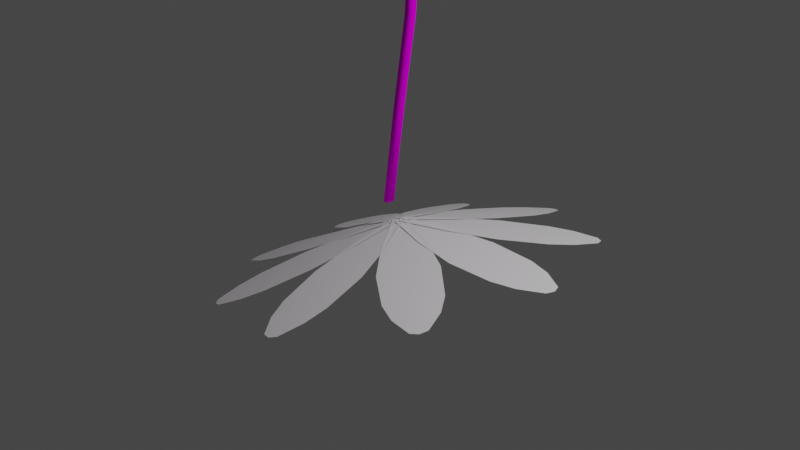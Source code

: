 # Source: flower.blend  (saved by Blender 2.91.10; exported with 4.5.12 LTS)
import bpy
from mathutils import Matrix  # noqa: F401  (used for matrix-valued properties, if any)

bpy.ops.wm.read_factory_settings(use_empty=True)
scene = bpy.context.scene
scene.name = 'Scene'

# ---- collections
col_collection = bpy.data.collections.new('Collection'); scene.collection.children.link(col_collection)

# ---- images (referenced by path relative to the original .blend; pixels are not part of the script)
import os
ASSET_DIR = os.environ.get("B2B_ASSET_DIR", "")  # directory of the original .blend (textures are referenced by path, not embedded)
HERE = os.path.dirname(os.path.abspath(__file__))  # packed textures are extracted next to this script under _unpacked/

def load_image(name, relpath, width, height, colorspace="sRGB"):
    """Load a texture the original file referenced (path relative to the .blend, or extracted next to this script)."""
    p = next((c for c in (os.path.join(HERE, relpath), os.path.join(ASSET_DIR, relpath)) if relpath and os.path.exists(c)), "")
    if p:
        img = bpy.data.images.load(p, check_existing=True)
        img.name = name
    else:  # same state as the original file: an image datablock whose file is absent (Cycles renders it pink)
        img = bpy.data.images.new(name, width, height)
        img.source = "FILE"
        img.filepath = "//" + (relpath or name)
    img.colorspace_settings.name = colorspace
    return img
img_flower_png = load_image('flower.png', 'flower.png', 1024, 1024, 'sRGB')

# ---- materials (node trees are filled in below, after node groups)
mat_material_004 = bpy.data.materials.new('Material.004')
mat_material_004.use_transparent_shadow = False
mat_material_003 = bpy.data.materials.new('Material.003')
mat_material_003.use_transparent_shadow = False

# ---- material node trees
mat_material_004.use_nodes = True; mat_material_004.node_tree.nodes.clear()
_N = mat_material_004.node_tree.nodes; _L = mat_material_004.node_tree.links
n0 = _N.new('ShaderNodeBsdfPrincipled'); n0.name = 'Principled BSDF'; n0.location = (10, 300)
n0.distribution = 'GGX'
n0.subsurface_method = 'BURLEY'
n0.inputs[2].default_value = 1.0
n0.inputs[3].default_value = 1.45
n0.inputs[13].default_value = 0.0
n0.inputs[27].default_value = (0.0, 0.0, 0.0, 1.0)
n0.inputs[28].default_value = 1.0
n1 = _N.new('ShaderNodeOutputMaterial'); n1.name = 'Material Output'; n1.location = (300, 300)
n2 = _N.new('ShaderNodeTexImage'); n2.name = 'Image Texture'; n2.location = (-280, 275)
n2.image = img_flower_png
_L.new(n0.outputs[0], n1.inputs[0])
_L.new(n2.outputs[0], n0.inputs[0])
n1.is_active_output = True
mat_material_003.use_nodes = True; mat_material_003.node_tree.nodes.clear()
_N = mat_material_003.node_tree.nodes; _L = mat_material_003.node_tree.links
n0 = _N.new('ShaderNodeBsdfPrincipled'); n0.name = 'Principled BSDF'; n0.location = (10, 300)
n0.distribution = 'GGX'
n0.subsurface_method = 'BURLEY'
n0.inputs[3].default_value = 1.45
n0.inputs[27].default_value = (0.0, 0.0, 0.0, 1.0)
n0.inputs[28].default_value = 1.0
n1 = _N.new('ShaderNodeOutputMaterial'); n1.name = 'Material Output'; n1.location = (300, 300)
_L.new(n0.outputs[0], n1.inputs[0])
n1.is_active_output = True

# ---- world
world_world = bpy.data.worlds.new('World'); scene.world = world_world
world_world.use_nodes = True; world_world.node_tree.nodes.clear()
_N = world_world.node_tree.nodes; _L = world_world.node_tree.links
n0 = _N.new('ShaderNodeOutputWorld'); n0.name = 'World Output'; n0.location = (300, 300)
n1 = _N.new('ShaderNodeBackground'); n1.name = 'Background'; n1.location = (10, 300)
n1.inputs[0].default_value = (0.05088, 0.05088, 0.05088, 1.0)
_L.new(n1.outputs[0], n0.inputs[0])
n0.is_active_output = True
world_world.color = (0.05088, 0.05088, 0.05088)
world_world.use_sun_shadow = False
world_world.sun_shadow_jitter_overblur = 0.0

# ---- cameras
cam_camera = bpy.data.cameras.new('Camera')
cam_camera.clip_end = 100.0
cam_camera.ortho_scale = 7.314

# ---- lights
light_light = bpy.data.lights.new('Light', 'POINT')
light_light.transmission_factor = 0.0
light_light.energy = 1000.0
light_light.shadow_soft_size = 0.1
light_light.shadow_maximum_resolution = 0.006
light_light.use_absolute_resolution = True

# ---- meshes
me_plane = bpy.data.meshes.new('Plane')
me_plane.from_pydata([(-0.475, -0.0609, 8.303), (-1.991, -1.305, 8.627), (-0.5638, 0.04676, 8.294), (-2.098, -1.175, 8.617), (-0.7625, -0.4877, 8.393), (-1.091, -0.8644, 8.479), (-1.488, -1.159, 8.559), (-1.853, -0.7159, 8.525), (-1.482, -0.3904, 8.443), (-1.044, -0.1467, 8.367), (-1.722, -1.262, 8.596), (-2.002, -0.9231, 8.57), (-0.5167, -0.02941, 8.259), (-2.066, -1.282, 8.587), (-0.9003, -0.3396, 8.34), (-1.284, -0.6497, 8.421), (-1.668, -0.9599, 8.503), (-1.859, -1.115, 8.543), (-0.522, -0.0699, 8.298), (-2.496, -0.07852, 8.573), (-0.522, 0.0699, 8.298), (-2.49, 0.0847, 8.576), (-1.017, -0.2214, 8.368), (-1.512, -0.3078, 8.438), (-2.007, -0.2879, 8.508), (-2.007, 0.2879, 8.508), (-1.512, 0.3078, 8.438), (-1.017, 0.2214, 8.368), (-2.255, -0.2201, 8.543), (-2.255, 0.2201, 8.543), (-0.5192, -0.02234, 8.259), (-2.537, -0.003222, 8.531), (-1.014, -0.02234, 8.328), (-1.509, -0.02234, 8.398), (-2.005, -0.02234, 8.468), (-2.252, -0.02234, 8.503), (-0.5638, -0.04676, 8.294), (-2.107, 1.181, 8.606), (-0.475, 0.0609, 8.303), (-1.993, 1.306, 8.619), (-1.044, 0.1469, 8.364), (-1.483, 0.3907, 8.439), (-1.854, 0.7163, 8.519), (-1.488, 1.16, 8.554), (-1.092, 0.8647, 8.476), (-0.7628, 0.4879, 8.391), (-2.003, 0.9237, 8.563), (-1.723, 1.263, 8.59), (-0.5167, -0.01527, 8.259), (-2.092, 1.255, 8.569), (-0.9006, 0.295, 8.338), (-1.284, 0.6054, 8.418), (-1.668, 0.9157, 8.497), (-1.86, 1.071, 8.537), (-0.5814, -0.00211, 8.292), (-0.9989, 1.907, 8.708), (-0.4446, 0.0239, 8.306), (-0.8332, 1.934, 8.725), (-0.8307, 0.4478, 8.384), (-1.016, 0.9098, 8.481), (-1.098, 1.392, 8.589), (-0.5351, 1.499, 8.644), (-0.4145, 1.024, 8.54), (-0.3977, 0.5302, 8.426), (-1.083, 1.643, 8.648), (-0.652, 1.725, 8.69), (-0.5102, -0.01145, 8.259), (-0.9231, 1.973, 8.67), (-0.6114, 0.4666, 8.365), (-0.7127, 0.9447, 8.471), (-0.8139, 1.423, 8.577), (-0.8645, 1.662, 8.629), (-0.5665, 0.04351, 8.294), (0.3085, 1.747, 8.835), (-0.4447, -0.02409, 8.306), (0.4585, 1.669, 8.849), (-0.4755, 0.5429, 8.417), (-0.3277, 1.011, 8.546), (-0.08741, 1.427, 8.685), (0.4141, 1.149, 8.735), (0.2084, 0.7132, 8.6), (-0.08979, 0.3288, 8.456), (0.08308, 1.608, 8.759), (0.4666, 1.395, 8.797), (-0.5028, -0.01263, 8.26), (0.4136, 1.731, 8.809), (-0.2799, 0.4135, 8.397), (-0.05688, 0.8397, 8.533), (0.1661, 1.266, 8.67), (0.2776, 1.479, 8.738), (-0.5261, 0.06913, 8.297), (1.216, 0.792, 8.924), (-0.4753, -0.061, 8.303), (1.277, 0.6346, 8.931), (-0.1415, 0.3886, 8.449), (0.2667, 0.6474, 8.604), (0.7135, 0.8073, 8.762), (0.9228, 0.2714, 8.785), (0.4904, 0.07446, 8.628), (0.01939, -0.02358, 8.467), (0.9579, 0.8335, 8.844), (1.118, 0.4237, 8.861), (-0.4979, -0.01828, 8.261), (1.277, 0.7022, 8.898), (-0.0583, 0.1601, 8.418), (0.3813, 0.3386, 8.576), (0.8209, 0.517, 8.734), (1.041, 0.6062, 8.813), (-0.4787, 0.06296, 8.302), (1.311, -0.5242, 8.937), (-0.5222, -0.06985, 8.299), (1.258, -0.6848, 8.933), (0.01753, 0.05566, 8.465), (0.4935, -0.01351, 8.627), (0.9363, -0.1836, 8.786), (0.757, -0.7306, 8.772), (0.3018, -0.5982, 8.612), (-0.1204, -0.365, 8.455), (1.14, -0.3236, 8.864), (1.003, -0.7418, 8.854), (-0.4977, -0.02579, 8.261), (1.316, -0.6364, 8.905), (-0.04866, -0.177, 8.42), (0.4004, -0.3282, 8.58), (0.8494, -0.4794, 8.74), (1.074, -0.555, 8.82), (-0.4461, 0.02784, 8.305), (0.5478, -1.599, 8.868), (-0.564, -0.04658, 8.295), (0.4052, -1.689, 8.855), (-0.07145, -0.3027, 8.458), (0.2483, -0.6679, 8.606), (0.4785, -1.09, 8.745), (-0.007001, -1.396, 8.702), (-0.2707, -0.9955, 8.559), (-0.4448, -0.5384, 8.424), (0.5448, -1.331, 8.811), (0.1736, -1.566, 8.778), (-0.5023, -0.03171, 8.26), (0.4948, -1.692, 8.831), (-0.2554, -0.4429, 8.402), (-0.008424, -0.854, 8.543), (0.2385, -1.265, 8.684), (0.362, -1.471, 8.755), (-0.4434, -0.02008, 8.306), (-0.7221, -1.937, 8.749), (-0.5814, -0.001884, 8.293), (-0.889, -1.915, 8.733), (-0.3675, -0.5217, 8.43), (-0.356, -1.015, 8.549), (-0.4494, -1.494, 8.659), (-1.018, -1.419, 8.606), (-0.9637, -0.9347, 8.493), (-0.8047, -0.464, 8.39), (-0.5532, -1.726, 8.708), (-0.9879, -1.669, 8.668), (-0.5096, -0.03332, 8.26), (-0.8074, -1.979, 8.708), (-0.5834, -0.5152, 8.371), (-0.6571, -0.9971, 8.482), (-0.7309, -1.479, 8.593), (-0.7677, -1.72, 8.649)], [], [(17, 11, 3, 13), (12, 2, 9, 14), (14, 9, 8, 15), (15, 8, 7, 16), (16, 7, 11, 17), (6, 16, 17, 10), (5, 15, 16, 6), (4, 14, 15, 5), (0, 12, 14, 4), (10, 17, 13, 1), (35, 29, 21, 31), (30, 20, 27, 32), (32, 27, 26, 33), (33, 26, 25, 34), (34, 25, 29, 35), (24, 34, 35, 28), (23, 33, 34, 24), (22, 32, 33, 23), (18, 30, 32, 22), (28, 35, 31, 19), (53, 47, 39, 49), (48, 38, 45, 50), (50, 45, 44, 51), (51, 44, 43, 52), (52, 43, 47, 53), (42, 52, 53, 46), (41, 51, 52, 42), (40, 50, 51, 41), (36, 48, 50, 40), (46, 53, 49, 37), (71, 65, 57, 67), (66, 56, 63, 68), (68, 63, 62, 69), (69, 62, 61, 70), (70, 61, 65, 71), (60, 70, 71, 64), (59, 69, 70, 60), (58, 68, 69, 59), (54, 66, 68, 58), (64, 71, 67, 55), (89, 83, 75, 85), (84, 74, 81, 86), (86, 81, 80, 87), (87, 80, 79, 88), (88, 79, 83, 89), (78, 88, 89, 82), (77, 87, 88, 78), (76, 86, 87, 77), (72, 84, 86, 76), (82, 89, 85, 73), (107, 101, 93, 103), (102, 92, 99, 104), (104, 99, 98, 105), (105, 98, 97, 106), (106, 97, 101, 107), (96, 106, 107, 100), (95, 105, 106, 96), (94, 104, 105, 95), (90, 102, 104, 94), (100, 107, 103, 91), (125, 119, 111, 121), (120, 110, 117, 122), (122, 117, 116, 123), (123, 116, 115, 124), (124, 115, 119, 125), (114, 124, 125, 118), (113, 123, 124, 114), (112, 122, 123, 113), (108, 120, 122, 112), (118, 125, 121, 109), (143, 137, 129, 139), (138, 128, 135, 140), (140, 135, 134, 141), (141, 134, 133, 142), (142, 133, 137, 143), (132, 142, 143, 136), (131, 141, 142, 132), (130, 140, 141, 131), (126, 138, 140, 130), (136, 143, 139, 127), (161, 155, 147, 157), (156, 146, 153, 158), (158, 153, 152, 159), (159, 152, 151, 160), (160, 151, 155, 161), (150, 160, 161, 154), (149, 159, 160, 150), (148, 158, 159, 149), (144, 156, 158, 148), (154, 161, 157, 145)])
me_plane.polygons.foreach_set('use_smooth', [True] * 90)
_uv = me_plane.uv_layers.new(name='UVMap')
_uv.uv.foreach_set('vector', [0.4842, 0.4516, 0.4555, 0.4513, 0.473, 0.4785, 0.4855, 0.4833, 0.4758, 0.2457, 0.4652, 0.2445, 0.4494, 0.3042, 0.4782, 0.3046, 0.4782, 0.3046, 0.4494, 0.3042, 0.4414, 0.3635, 0.4806, 0.3634, 0.4806, 0.3634, 0.4414, 0.3635, 0.4461, 0.4222, 0.483, 0.4222, 0.483, 0.4222, 0.4461, 0.4222, 0.4555, 0.4513, 0.4842, 0.4516, 0.5154, 0.419, 0.483, 0.4222, 0.4842, 0.4516, 0.5085, 0.4488, 0.5154, 0.3601, 0.4806, 0.3634, 0.483, 0.4222, 0.5154, 0.419, 0.5027, 0.3017, 0.4782, 0.3046, 0.4806, 0.3634, 0.5154, 0.3601, 0.482, 0.2437, 0.4758, 0.2457, 0.4782, 0.3046, 0.5027, 0.3017, 0.5085, 0.4488, 0.4842, 0.4516, 0.4855, 0.4833, 0.4933, 0.4775, 0.4847, 0.2067, 0.4555, 0.208, 0.4729, 0.2353, 0.4838, 0.2408, 0.4763, 0.000196, 0.4652, 0.0007025, 0.4493, 0.06046, 0.4787, 0.05919, 0.4787, 0.05919, 0.4493, 0.06046, 0.4413, 0.1199, 0.4811, 0.1182, 0.4811, 0.1182, 0.4413, 0.1199, 0.4461, 0.1788, 0.4835, 0.1772, 0.4835, 0.1772, 0.4461, 0.1788, 0.4555, 0.208, 0.4847, 0.2067, 0.5154, 0.1759, 0.4835, 0.1772, 0.4847, 0.2067, 0.5085, 0.2057, 0.5154, 0.1168, 0.4811, 0.1182, 0.4835, 0.1772, 0.5154, 0.1759, 0.5026, 0.05824, 0.4787, 0.05919, 0.4811, 0.1182, 0.5154, 0.1168, 0.482, 0.0, 0.4763, 0.000196, 0.4787, 0.05919, 0.5026, 0.05824, 0.5085, 0.2057, 0.4847, 0.2067, 0.4838, 0.2408, 0.4926, 0.2352, 0.4058, 0.2791, 0.4344, 0.2786, 0.4192, 0.2498, 0.4068, 0.2437, 0.3974, 0.4855, 0.4079, 0.4842, 0.4286, 0.4261, 0.3998, 0.4266, 0.3998, 0.4266, 0.4286, 0.4261, 0.4414, 0.3675, 0.4022, 0.3676, 0.4022, 0.3676, 0.4414, 0.3675, 0.4414, 0.3085, 0.4046, 0.3086, 0.4046, 0.3086, 0.4414, 0.3085, 0.4344, 0.2786, 0.4058, 0.2791, 0.372, 0.3054, 0.4046, 0.3086, 0.4058, 0.2791, 0.3814, 0.2763, 0.3673, 0.3643, 0.4022, 0.3676, 0.4046, 0.3086, 0.372, 0.3054, 0.3753, 0.4237, 0.3998, 0.4266, 0.4022, 0.3676, 0.3673, 0.3643, 0.3911, 0.4835, 0.3974, 0.4855, 0.3998, 0.4266, 0.3753, 0.4237, 0.3814, 0.2763, 0.4058, 0.2791, 0.4068, 0.2437, 0.3988, 0.2478, 0.4073, 0.03805, 0.4344, 0.03668, 0.4193, 0.007183, 0.4095, 0.0, 0.3989, 0.2437, 0.4079, 0.2415, 0.4285, 0.1836, 0.4013, 0.185, 0.4013, 0.185, 0.4285, 0.1836, 0.4413, 0.1253, 0.4037, 0.1262, 0.4037, 0.1262, 0.4413, 0.1253, 0.4413, 0.06646, 0.4061, 0.06744, 0.4061, 0.06744, 0.4413, 0.06646, 0.4344, 0.03668, 0.4073, 0.03805, 0.372, 0.06311, 0.4061, 0.06744, 0.4073, 0.03805, 0.3814, 0.03412, 0.3673, 0.1218, 0.4037, 0.1262, 0.4061, 0.06744, 0.372, 0.06311, 0.3753, 0.181, 0.4013, 0.185, 0.4037, 0.1262, 0.3673, 0.1218, 0.3911, 0.2407, 0.3989, 0.2437, 0.4013, 0.185, 0.3753, 0.181, 0.3814, 0.03412, 0.4073, 0.03805, 0.4095, 0.0, 0.399, 0.005616, 0.3316, 0.3736, 0.3568, 0.3725, 0.3418, 0.3431, 0.3334, 0.3389, 0.3232, 0.5781, 0.3304, 0.5761, 0.351, 0.5186, 0.3256, 0.5197, 0.3256, 0.5197, 0.351, 0.5186, 0.3638, 0.4607, 0.328, 0.4612, 0.328, 0.4612, 0.3638, 0.4607, 0.3638, 0.4021, 0.3304, 0.4028, 0.3304, 0.4028, 0.3638, 0.4021, 0.3568, 0.3725, 0.3316, 0.3736, 0.2945, 0.3986, 0.3304, 0.4028, 0.3316, 0.3736, 0.3039, 0.3698, 0.2897, 0.457, 0.328, 0.4612, 0.3304, 0.4028, 0.2945, 0.3986, 0.2977, 0.5159, 0.3256, 0.5197, 0.328, 0.4612, 0.2897, 0.457, 0.3136, 0.5753, 0.3232, 0.5781, 0.3256, 0.5197, 0.2977, 0.5159, 0.3039, 0.3698, 0.3316, 0.3736, 0.3334, 0.3389, 0.3214, 0.3426, 0.6327, 0.03128, 0.6567, 0.03146, 0.6415, 0.003072, 0.634, 0.0, 0.6243, 0.2348, 0.6302, 0.2341, 0.6509, 0.1768, 0.6267, 0.1767, 0.6267, 0.1767, 0.6509, 0.1768, 0.6636, 0.1192, 0.6291, 0.1185, 0.6291, 0.1185, 0.6636, 0.1192, 0.6636, 0.06092, 0.6315, 0.06036, 0.6315, 0.06036, 0.6636, 0.06092, 0.6567, 0.03146, 0.6327, 0.03128, 0.5943, 0.05764, 0.6315, 0.06036, 0.6327, 0.03128, 0.6037, 0.02895, 0.5896, 0.1157, 0.6291, 0.1185, 0.6315, 0.06036, 0.5943, 0.05764, 0.5976, 0.1743, 0.6267, 0.1767, 0.6291, 0.1185, 0.5896, 0.1157, 0.6134, 0.2333, 0.6243, 0.2348, 0.6267, 0.1767, 0.5976, 0.1743, 0.6037, 0.02895, 0.6327, 0.03128, 0.634, 0.0, 0.6211, 0.002108, 0.5587, 0.275, 0.5826, 0.2768, 0.5674, 0.2486, 0.56, 0.2437, 0.5503, 0.4781, 0.5561, 0.4792, 0.5768, 0.422, 0.5527, 0.4201, 0.5527, 0.4201, 0.5768, 0.422, 0.5896, 0.3643, 0.5551, 0.362, 0.5551, 0.362, 0.5896, 0.3643, 0.5896, 0.3062, 0.5575, 0.304, 0.5575, 0.304, 0.5896, 0.3062, 0.5826, 0.2768, 0.5587, 0.275, 0.5202, 0.3033, 0.5575, 0.304, 0.5587, 0.275, 0.5296, 0.2746, 0.5154, 0.3613, 0.5551, 0.362, 0.5575, 0.304, 0.5202, 0.3033, 0.5235, 0.4197, 0.5527, 0.4201, 0.5551, 0.362, 0.5154, 0.3613, 0.5393, 0.4785, 0.5503, 0.4781, 0.5527, 0.4201, 0.5235, 0.4197, 0.5296, 0.2746, 0.5587, 0.275, 0.56, 0.2437, 0.5471, 0.2477, 0.5576, 0.03131, 0.5826, 0.03452, 0.5674, 0.006302, 0.5589, 0.0, 0.5492, 0.235, 0.5561, 0.2376, 0.5768, 0.18, 0.5516, 0.1768, 0.5516, 0.1768, 0.5768, 0.18, 0.5896, 0.1222, 0.554, 0.1186, 0.554, 0.1186, 0.5896, 0.1222, 0.5896, 0.06391, 0.5564, 0.0604, 0.5564, 0.0604, 0.5896, 0.06391, 0.5826, 0.03452, 0.5576, 0.03131, 0.5202, 0.06144, 0.5564, 0.0604, 0.5576, 0.03131, 0.5296, 0.03264, 0.5154, 0.1195, 0.554, 0.1186, 0.5564, 0.0604, 0.5202, 0.06144, 0.5234, 0.1781, 0.5516, 0.1768, 0.554, 0.1186, 0.5154, 0.1195, 0.5393, 0.237, 0.5492, 0.235, 0.5516, 0.1768, 0.5234, 0.1781, 0.5296, 0.03264, 0.5576, 0.03131, 0.5589, 0.0, 0.547, 0.005577, 0.2399, 0.5361, 0.2129, 0.5347, 0.2304, 0.5617, 0.2412, 0.5676, 0.2316, 0.3313, 0.2226, 0.3291, 0.2068, 0.3885, 0.234, 0.3898, 0.234, 0.3898, 0.2068, 0.3885, 0.1988, 0.4475, 0.2364, 0.4483, 0.2364, 0.4483, 0.1988, 0.4475, 0.2036, 0.5059, 0.2387, 0.5069, 0.2387, 0.5069, 0.2036, 0.5059, 0.2129, 0.5347, 0.2399, 0.5361, 0.2729, 0.5025, 0.2387, 0.5069, 0.2399, 0.5361, 0.2659, 0.5321, 0.2729, 0.4439, 0.2364, 0.4483, 0.2387, 0.5069, 0.2729, 0.5025, 0.2601, 0.3859, 0.234, 0.3898, 0.2364, 0.4483, 0.2729, 0.4439, 0.2395, 0.3283, 0.2316, 0.3313, 0.234, 0.3898, 0.2601, 0.3859, 0.2659, 0.5321, 0.2399, 0.5361, 0.2412, 0.5676, 0.2507, 0.5607])
me_plane.materials.append(mat_material_004)
me_plane.use_remesh_fix_poles = True
me_plane.use_remesh_preserve_attributes = False
me_plane.use_mirror_vertex_groups = False
me_plane.update()
me_circle_005 = bpy.data.meshes.new('Circle.005')
me_circle_005.from_pydata([(0.0, 0.4833, 0.0), (-0.09146, 0.4746, 0.0), (-0.1796, 0.4487, 0.0), (-0.2613, 0.4066, 0.0), (-0.3335, 0.3498, 0.0), (-0.3937, 0.2803, 0.0), (-0.4396, 0.2008, 0.0), (-0.4697, 0.1139, 0.0), (-0.4827, 0.023, 0.0), (-0.4784, -0.06878, 0.0), (-0.4567, -0.1581, 0.0), (-0.4185, -0.2416, 0.0), (-0.3652, -0.3165, 0.0), (-0.2987, -0.3799, 0.0), (-0.2215, -0.4296, 0.0), (-0.1362, -0.4637, 0.0), (-0.04594, -0.4811, 0.0), (0.04594, -0.4811, 0.0), (0.1362, -0.4637, 0.0), (0.2215, -0.4296, 0.0), (0.2987, -0.3799, 0.0), (0.3652, -0.3165, 0.0), (0.4185, -0.2416, 0.0), (0.4567, -0.1581, 0.0), (0.4784, -0.06878, 0.0), (0.4827, 0.023, 0.0), (0.4697, 0.1139, 0.0), (0.4396, 0.2008, 0.0), (0.3937, 0.2803, 0.0), (0.3335, 0.3498, 0.0), (0.2613, 0.4066, 0.0), (0.1796, 0.4487, 0.0), (0.09146, 0.4746, 0.0)], [(1, 0), (2, 1), (3, 2), (4, 3), (5, 4), (6, 5), (7, 6), (8, 7), (9, 8), (10, 9), (11, 10), (12, 11), (13, 12), (14, 13), (15, 14), (16, 15), (17, 16), (18, 17), (19, 18), (20, 19), (21, 20), (22, 21), (23, 22), (24, 23), (25, 24), (26, 25), (27, 26), (28, 27), (29, 28), (30, 29), (31, 30), (32, 31), (0, 32)], [])
_uv = me_circle_005.uv_layers.new(name='UVMap')
_uv.uv.foreach_set('vector', [])
me_circle_005.use_remesh_fix_poles = True
me_circle_005.use_remesh_preserve_attributes = False
me_circle_005.use_mirror_vertex_groups = False
me_circle_005.update()
me_plane_001 = bpy.data.meshes.new('Plane.001')
me_plane_001.from_pydata([(0.01139, -0.0699, 0.0), (1.999, -0.08453, 0.0), (0.01139, 0.0699, 0.0), (1.999, 0.08453, 0.0), (0.5114, -0.2214, 0.0), (1.011, -0.3078, 0.0), (1.511, -0.2879, 0.0), (1.511, 0.2879, 0.0), (1.011, 0.3078, 0.0), (0.5114, 0.2214, 0.0), (1.761, -0.2201, 0.0), (1.761, 0.2201, 0.0), (0.01139, 0.0, 0.0), (2.03, 0.0, 0.0), (0.5114, 0.0, 0.0), (1.011, 0.0, 0.0), (1.511, 0.0, 0.0), (1.761, 0.0, 0.0)], [], [(17, 13, 3, 11), (12, 14, 9, 2), (14, 15, 8, 9), (15, 16, 7, 8), (16, 17, 11, 7), (6, 10, 17, 16), (5, 6, 16, 15), (4, 5, 15, 14), (0, 4, 14, 12), (10, 1, 13, 17)])
_uv = me_plane_001.uv_layers.new(name='UVMap')
_uv.uv.foreach_set('vector', [0.875, 0.5, 1.0, 0.5, 1.0, 1.0, 0.875, 1.0, 0.0, 0.5, 0.25, 0.5, 0.25, 1.0, 0.0, 1.0, 0.25, 0.5, 0.5, 0.5, 0.5, 1.0, 0.25, 1.0, 0.5, 0.5, 0.75, 0.5, 0.75, 1.0, 0.5, 1.0, 0.75, 0.5, 0.875, 0.5, 0.875, 1.0, 0.75, 1.0, 0.75, 0.0, 0.875, 0.0, 0.875, 0.5, 0.75, 0.5, 0.5, 0.0, 0.75, 0.0, 0.75, 0.5, 0.5, 0.5, 0.25, 0.0, 0.5, 0.0, 0.5, 0.5, 0.25, 0.5, 0.0, 0.0, 0.25, 0.0, 0.25, 0.5, 0.0, 0.5, 0.875, 0.0, 1.0, 0.0, 1.0, 0.5, 0.875, 0.5])
me_plane_001.materials.append(mat_material_003)
me_plane_001.use_remesh_fix_poles = True
me_plane_001.use_remesh_preserve_attributes = False
me_plane_001.use_mirror_vertex_groups = False
me_plane_001.update()
me_cube_002 = bpy.data.meshes.new('Cube.002')
me_cube_002.from_pydata([(-0.1926, -0.3326, 8.517), (-0.1926, 0.3689, 8.517), (-0.8886, -0.3326, 8.439), (-0.8886, 0.3689, 8.439), (-0.1163, 0.01815, 8.56), (-0.554, 0.4477, 8.514), (-0.9813, 0.01815, 8.467), (-0.554, -0.4114, 8.514), (-0.547, -0.04894, 8.492), (-0.1369, -0.1659, 8.549), (-0.109, 0.4275, 8.447), (-0.3665, 0.4275, 8.525), (-0.9081, 0.4275, 8.355), (-0.9577, 0.2022, 8.46), (-0.9082, -0.3924, 8.377), (-0.7349, -0.3912, 8.485), (-0.1369, 0.2022, 8.549), (-0.109, -0.3912, 8.447), (-0.7349, 0.4275, 8.485), (-0.9577, -0.1659, 8.46), (-0.3665, -0.3912, 8.525), (-0.5587, -0.2262, 8.555), (-0.5587, 0.2388, 8.555), (-0.3135, 0.008501, 8.582), (-0.799, 0.009457, 8.535), (-0.5205, -0.5431, 8.423), (-1.067, 0.01815, 8.36), (-0.5205, 0.5794, 8.423), (0.03306, 0.01815, 8.486), (-0.00604, -0.2014, 8.477), (-0.00604, 0.2377, 8.477), (-0.3033, 0.5387, 8.444), (-0.7328, 0.5387, 8.394), (-1.025, 0.2377, 8.36), (-1.025, -0.2021, 8.367), (-0.7328, -0.5024, 8.394), (-0.3033, -0.5024, 8.444), (-0.7883, 0.2377, 8.531), (-0.3286, 0.2377, 8.578), (-0.3286, -0.2014, 8.578), (-0.7883, -0.2014, 8.531)], [], [(40, 19, 2, 15), (39, 21, 7, 20), (38, 22, 8, 23), (37, 13, 6, 24), (9, 29, 28, 4), (0, 17, 29, 9), (16, 30, 10, 1), (4, 28, 30, 16), (11, 31, 27, 5), (1, 10, 31, 11), (18, 32, 12, 3), (5, 27, 32, 18), (13, 33, 26, 6), (3, 12, 33, 13), (19, 34, 14, 2), (6, 26, 34, 19), (15, 35, 25, 7), (2, 14, 35, 15), (20, 36, 17, 0), (7, 25, 36, 20), (22, 37, 24, 8), (5, 18, 37, 22), (18, 3, 13, 37), (16, 38, 23, 4), (1, 11, 38, 16), (11, 5, 22, 38), (9, 39, 20, 0), (4, 23, 39, 9), (23, 8, 21, 39), (21, 40, 15, 7), (8, 24, 40, 21), (24, 6, 19, 40)])
me_cube_002.polygons.foreach_set('use_smooth', [True] * 32)
_uv = me_cube_002.uv_layers.new(name='UVMap')
_uv.uv.foreach_set('vector', [0.4785, 0.5801, 0.4579, 0.5803, 0.4696, 0.5987, 0.489, 0.6019, 0.5328, 0.5699, 0.5061, 0.578, 0.5107, 0.6002, 0.5325, 0.5937, 0.5236, 0.518, 0.4964, 0.523, 0.504, 0.5574, 0.5302, 0.5447, 0.4693, 0.5282, 0.4502, 0.5368, 0.4512, 0.559, 0.4728, 0.5554, 0.5549, 0.5619, 0.5715, 0.5641, 0.5715, 0.5372, 0.5535, 0.5396, 0.5519, 0.5832, 0.5633, 0.589, 0.5715, 0.5641, 0.5549, 0.5619, 0.5472, 0.5184, 0.5622, 0.5122, 0.5461, 0.4923, 0.5372, 0.5003, 0.5535, 0.5396, 0.5715, 0.5372, 0.5622, 0.5122, 0.5472, 0.5184, 0.5153, 0.4969, 0.5208, 0.4833, 0.4942, 0.4833, 0.4927, 0.4986, 0.5372, 0.5003, 0.5461, 0.4923, 0.5208, 0.4833, 0.5153, 0.4969, 0.4718, 0.5052, 0.47, 0.4929, 0.4517, 0.5102, 0.4549, 0.5158, 0.4927, 0.4986, 0.4942, 0.4833, 0.47, 0.4929, 0.4718, 0.5052, 0.4502, 0.5368, 0.4417, 0.5351, 0.4414, 0.5619, 0.4512, 0.559, 0.4549, 0.5158, 0.4517, 0.5102, 0.4417, 0.5351, 0.4502, 0.5368, 0.4579, 0.5803, 0.451, 0.587, 0.4688, 0.6069, 0.4696, 0.5987, 0.4512, 0.559, 0.4414, 0.5619, 0.451, 0.587, 0.4579, 0.5803, 0.489, 0.6019, 0.4918, 0.616, 0.5178, 0.616, 0.5107, 0.6002, 0.4696, 0.5987, 0.4688, 0.6069, 0.4918, 0.616, 0.489, 0.6019, 0.5325, 0.5937, 0.5426, 0.6063, 0.5633, 0.589, 0.5519, 0.5832, 0.5107, 0.6002, 0.5178, 0.616, 0.5426, 0.6063, 0.5325, 0.5937, 0.4964, 0.523, 0.4693, 0.5282, 0.4728, 0.5554, 0.504, 0.5574, 0.4927, 0.4986, 0.4718, 0.5052, 0.4693, 0.5282, 0.4964, 0.523, 0.4718, 0.5052, 0.4549, 0.5158, 0.4502, 0.5368, 0.4693, 0.5282, 0.5472, 0.5184, 0.5236, 0.518, 0.5302, 0.5447, 0.5535, 0.5396, 0.5372, 0.5003, 0.5153, 0.4969, 0.5236, 0.518, 0.5472, 0.5184, 0.5153, 0.4969, 0.4927, 0.4986, 0.4964, 0.523, 0.5236, 0.518, 0.5549, 0.5619, 0.5328, 0.5699, 0.5325, 0.5937, 0.5519, 0.5832, 0.5535, 0.5396, 0.5302, 0.5447, 0.5328, 0.5699, 0.5549, 0.5619, 0.5302, 0.5447, 0.504, 0.5574, 0.5061, 0.578, 0.5328, 0.5699, 0.5061, 0.578, 0.4785, 0.5801, 0.489, 0.6019, 0.5107, 0.6002, 0.504, 0.5574, 0.4728, 0.5554, 0.4785, 0.5801, 0.5061, 0.578, 0.4728, 0.5554, 0.4512, 0.559, 0.4579, 0.5803, 0.4785, 0.5801])
me_cube_002.materials.append(mat_material_004)
me_cube_002.use_remesh_fix_poles = True
me_cube_002.use_remesh_preserve_attributes = False
me_cube_002.use_mirror_vertex_groups = False
me_cube_002.update()
me_cube_003 = bpy.data.meshes.new('Cube.003')
me_cube_003.from_pydata([(-0.3328, -0.1108, 8.225), (-0.326, 0.2088, 8.224), (-0.6424, 0.2175, 8.195), (-0.6506, -0.1034, 8.197), (-0.4822, -0.1736, 8.212), (-0.7121, 0.04807, 8.19), (-0.4936, 0.2804, 8.209), (-0.2639, 0.05737, 8.23), (-0.3134, 0.2362, 8.361), (-0.6901, 0.2359, 8.326), (-0.689, -0.1442, 8.343), (-0.3133, -0.1435, 8.363), (-0.4014, -0.1572, 8.219), (-0.5739, -0.1567, 8.204), (-0.5062, -0.2139, 8.36), (-0.6961, -0.03391, 8.192), (-0.6951, 0.1397, 8.191), (-0.764, 0.0461, 8.335), (-0.5742, 0.264, 8.201), (-0.4034, 0.2627, 8.217), (-0.5063, 0.3065, 8.358), (-0.28, 0.1393, 8.228), (-0.2816, -0.03362, 8.229), (-0.2454, 0.04649, 8.382), (-0.264, -0.05534, 8.378), (-0.264, 0.1483, 8.377), (-0.4041, 0.2877, 8.364), (-0.6066, 0.2876, 8.346), (-0.7446, 0.1479, 8.334), (-0.744, -0.05598, 8.339), (-0.6065, -0.1952, 8.348), (-0.404, -0.195, 8.367), (-0.4418, -0.01026, 8.067), (-0.4884, -0.008871, 8.057), (-0.5246, 0.019, 8.05), (-0.4208, 0.02209, 8.072), (-0.06006, 0.01637, 5.963), (-0.5216, 0.0595, 8.052), (-0.4152, 0.05986, 8.074), (-0.4527, 0.09018, 8.067), (-0.4923, 0.09472, 8.059), (-0.3619, -0.002186, 7.383), (-0.3408, 0.03016, 7.388), (-0.3353, 0.06793, 7.39), (-0.4087, -0.0008052, 7.373), (0.1307, 0.03355, 4.494), (-0.3729, 0.09825, 7.383), (-0.4451, 0.02706, 7.367), (-0.4421, 0.06756, 7.368), (-0.4126, 0.1028, 7.375), (-0.03907, 0.04871, 5.968), (-0.03358, 0.08649, 5.97), (-0.1068, 0.01776, 5.953), (-0.2636, 0.07844, 0.06332), (-0.071, 0.1168, 5.963), (-0.1433, 0.04563, 5.946), (-0.1403, 0.08613, 5.948), (-0.1108, 0.1214, 5.955), (0.1514, 0.06589, 4.499), (0.157, 0.1037, 4.501), (0.08509, 0.03493, 4.484), (-0.08645, 0.09787, 1.074), (0.1205, 0.134, 4.494), (0.04951, 0.06279, 4.478), (0.05266, 0.1033, 4.479), (0.08159, 0.1385, 4.486), (-0.2425, 0.1108, 0.06844), (-0.237, 0.1486, 0.07049), (-0.3102, 0.07982, 0.05374), (-0.2917, 0.1284, 0.05872), (-0.2745, 0.1789, 0.06348), (-0.3464, 0.1077, 0.04696), (-0.3433, 0.1482, 0.04856), (-0.314, 0.1834, 0.05544), (0.09282, 0.08458, 2.114), (0.1808, 0.07259, 3.302), (0.1593, 0.04027, 3.297), (0.07146, 0.05225, 2.109), (-0.1075, 0.06553, 1.068), (-0.158, 0.1705, 1.061), (0.02104, 0.1572, 2.101), (0.1103, 0.1452, 3.289), (0.1497, 0.1407, 3.297), (0.06089, 0.1527, 2.109), (-0.1184, 0.166, 1.069), (0.07707, 0.06952, 3.281), (-0.01181, 0.08153, 2.092), (-0.1903, 0.09478, 1.052), (-0.1541, 0.06691, 1.059), (0.02453, 0.05365, 2.099), (0.1129, 0.04167, 3.288), (-0.08092, 0.1356, 1.076), (0.09853, 0.1223, 2.116), (0.1867, 0.1103, 3.304), (-0.1873, 0.1353, 1.054), (-0.008591, 0.122, 2.094), (0.08068, 0.11, 3.282), (-0.1992, 0.07698, 6.677), (-0.3095, 0.03611, 6.653), (-0.3065, 0.07661, 6.654), (-0.2768, 0.1118, 6.661), (-0.2368, 0.1073, 6.67), (-0.2728, 0.008243, 6.66), (-0.2259, 0.00686, 6.669), (-0.2048, 0.0392, 6.674), (-0.01625, 0.09574, 5.222), (0.01295, 0.131, 5.229), (0.08941, 0.09608, 5.244), (0.08385, 0.0583, 5.242), (-0.01927, 0.05523, 5.221), (0.0524, 0.1264, 5.237), (0.01689, 0.02736, 5.228), (0.06316, 0.02597, 5.237)], [], [(31, 12, 0, 11), (30, 13, 4, 14), (29, 15, 3, 10), (28, 16, 5, 17), (27, 18, 2, 9), (26, 19, 6, 20), (25, 21, 1, 8), (24, 22, 7, 23), (11, 0, 22, 24), (23, 7, 21, 25), (8, 1, 19, 26), (20, 6, 18, 27), (9, 2, 16, 28), (17, 5, 15, 29), (10, 3, 13, 30), (14, 4, 12, 31), (4, 32, 0, 12), (32, 35, 22, 0), (35, 38, 7, 22), (38, 1, 21, 7), (13, 33, 32, 4), (33, 34, 47, 44), (32, 33, 44, 41), (39, 19, 1, 38), (3, 34, 33, 13), (40, 39, 46, 49), (39, 38, 43, 46), (40, 6, 19, 39), (15, 5, 34, 3), (5, 16, 37, 34), (16, 2, 40, 37), (2, 18, 6, 40), (103, 102, 52, 36), (101, 97, 51, 54), (98, 99, 56, 55), (99, 100, 57, 56), (38, 35, 42, 43), (35, 32, 41, 42), (37, 40, 49, 48), (34, 37, 48, 47), (110, 107, 59, 62), (109, 105, 64, 63), (105, 106, 65, 64), (107, 108, 58, 59), (100, 101, 54, 57), (104, 103, 36, 50), (102, 98, 55, 52), (97, 104, 50, 51), (91, 61, 66, 67), (88, 87, 71, 68), (61, 78, 53, 66), (79, 84, 70, 73), (112, 111, 60, 45), (106, 110, 62, 65), (108, 112, 45, 58), (111, 109, 63, 60), (68, 69, 66, 53), (69, 70, 67, 66), (71, 72, 69, 68), (72, 73, 70, 69), (94, 79, 73, 72), (87, 94, 72, 71), (84, 91, 67, 70), (78, 88, 68, 53), (45, 60, 90, 76), (76, 90, 89, 77), (77, 89, 88, 78), (62, 59, 93, 82), (82, 93, 92, 83), (83, 92, 91, 84), (63, 64, 96, 85), (85, 96, 95, 86), (86, 95, 94, 87), (64, 65, 81, 96), (96, 81, 80, 95), (95, 80, 79, 94), (65, 62, 82, 81), (81, 82, 83, 80), (80, 83, 84, 79), (58, 45, 76, 75), (75, 76, 77, 74), (74, 77, 78, 61), (60, 63, 85, 90), (90, 85, 86, 89), (89, 86, 87, 88), (59, 58, 75, 93), (93, 75, 74, 92), (92, 74, 61, 91), (43, 42, 104, 97), (44, 47, 98, 102), (42, 41, 103, 104), (49, 46, 101, 100), (48, 49, 100, 99), (47, 48, 99, 98), (46, 43, 97, 101), (41, 44, 102, 103), (52, 55, 109, 111), (50, 36, 112, 108), (57, 54, 110, 106), (36, 52, 111, 112), (51, 50, 108, 107), (56, 57, 106, 105), (55, 56, 105, 109), (54, 51, 107, 110)])
me_cube_003.polygons.foreach_set('use_smooth', [True] * 104)
_uv = me_cube_003.uv_layers.new(name='UVMap')
_uv.uv.foreach_set('vector', [0.4209, 0.5302, 0.4388, 0.5264, 0.4384, 0.518, 0.4218, 0.5203, 0.04275, 0.9994, 0.04281, 0.9815, 0.03266, 0.9816, 0.03163, 1.0, 0.06606, 0.9985, 0.06346, 0.9803, 0.05408, 0.981, 0.05442, 0.9992, 0.3675, 0.5608, 0.3853, 0.562, 0.3853, 0.5512, 0.3673, 0.5488, 0.3677, 0.5834, 0.3855, 0.582, 0.3854, 0.5732, 0.369, 0.5732, 0.4203, 0.5518, 0.4381, 0.5518, 0.4382, 0.5412, 0.4201, 0.5398, 0.4207, 0.5747, 0.4385, 0.572, 0.4383, 0.5631, 0.4218, 0.5643, 0.4202, 0.5082, 0.4382, 0.5071, 0.4384, 0.4961, 0.4201, 0.496, 0.4218, 0.5203, 0.4384, 0.518, 0.4382, 0.5071, 0.4202, 0.5082, 0.4201, 0.496, 0.4384, 0.4961, 0.4388, 0.4878, 0.4209, 0.4855, 0.4218, 0.5643, 0.4383, 0.5631, 0.4381, 0.5518, 0.4203, 0.5518, 0.4201, 0.5398, 0.4382, 0.5412, 0.4385, 0.5335, 0.4208, 0.5302, 0.369, 0.5732, 0.3854, 0.5732, 0.3853, 0.562, 0.3675, 0.5608, 0.3673, 0.5488, 0.3853, 0.5512, 0.3855, 0.5433, 0.3674, 0.539, 0.05442, 0.9992, 0.05408, 0.981, 0.04281, 0.9815, 0.04275, 0.9994, 0.03163, 1.0, 0.03266, 0.9816, 0.02596, 0.9815, 0.02304, 0.9995, 0.3996, 0.4856, 0.3972, 0.5047, 0.4158, 0.4964, 0.4088, 0.4893, 0.3972, 0.5047, 0.399, 0.509, 0.4201, 0.5066, 0.4158, 0.4964, 0.399, 0.509, 0.3988, 0.5137, 0.4201, 0.5178, 0.4201, 0.5066, 0.3988, 0.5137, 0.4093, 0.5343, 0.4163, 0.5271, 0.4201, 0.5178, 0.3884, 0.4855, 0.3915, 0.5038, 0.3972, 0.5047, 0.3996, 0.4856, 0.04552, 0.9617, 0.05104, 0.961, 0.04612, 0.8782, 0.04057, 0.8789, 0.04086, 0.9624, 0.04552, 0.9617, 0.04057, 0.8789, 0.0359, 0.8796, 0.3936, 0.5164, 0.3989, 0.539, 0.4093, 0.5343, 0.3988, 0.5137, 0.05408, 0.981, 0.05104, 0.961, 0.04552, 0.9617, 0.04281, 0.9815, 0.1289, 0.001675, 0.1244, 0.0007534, 0.1176, 0.0832, 0.1221, 0.08413, 0.1244, 0.0007534, 0.1187, 0.0, 0.1119, 0.08245, 0.1176, 0.0832, 0.3887, 0.516, 0.3878, 0.539, 0.3989, 0.539, 0.3936, 0.5164, 0.3711, 0.4973, 0.3674, 0.5066, 0.3865, 0.5063, 0.3781, 0.4901, 0.3674, 0.5066, 0.3673, 0.5179, 0.386, 0.5111, 0.3865, 0.5063, 0.3673, 0.5179, 0.3717, 0.5282, 0.3887, 0.516, 0.386, 0.5111, 0.3717, 0.5282, 0.3787, 0.5353, 0.3878, 0.539, 0.3887, 0.516, 0.02566, 0.7926, 0.03034, 0.792, 0.0172, 0.7055, 0.01252, 0.7062, 0.1049, 0.1693, 0.0992, 0.1686, 0.08343, 0.2539, 0.08915, 0.2546, 0.1562, 0.171, 0.1517, 0.1707, 0.1432, 0.2574, 0.1477, 0.2578, 0.1517, 0.1707, 0.1462, 0.1701, 0.1378, 0.2569, 0.1432, 0.2574, 0.1898, 0.9655, 0.1942, 0.9654, 0.1912, 0.8829, 0.1867, 0.883, 0.1942, 0.9654, 0.1988, 0.9648, 0.1958, 0.8823, 0.1912, 0.8829, 0.162, 0.000577, 0.1566, 0.0, 0.153, 0.08287, 0.1584, 0.08345, 0.1665, 0.0009022, 0.162, 0.000577, 0.1584, 0.08345, 0.1629, 0.08378, 0.07789, 0.3422, 0.07221, 0.3415, 0.06677, 0.4311, 0.0724, 0.4318, 0.1416, 0.3462, 0.1371, 0.3459, 0.1343, 0.4358, 0.1388, 0.4361, 0.1371, 0.3459, 0.1317, 0.3453, 0.1289, 0.4352, 0.1343, 0.4358, 0.1688, 0.6237, 0.1733, 0.6236, 0.171, 0.5339, 0.1665, 0.5341, 0.1094, 0.1703, 0.1049, 0.1693, 0.08915, 0.2546, 0.09363, 0.2556, 0.1855, 0.7966, 0.1901, 0.7961, 0.1829, 0.7107, 0.1784, 0.7112, 0.03034, 0.792, 0.03591, 0.7913, 0.02275, 0.7048, 0.0172, 0.7055, 0.181, 0.7968, 0.1855, 0.7966, 0.1784, 0.7112, 0.1739, 0.7114, 0.1817, 0.1216, 0.1862, 0.1214, 0.1942, 0.0005264, 0.1898, 0.0006955, 0.0412, 0.1195, 0.04672, 0.1188, 0.06606, 0.0, 0.06054, 0.0006792, 0.1862, 0.1214, 0.1907, 0.1209, 0.1988, 0.0, 0.1942, 0.0005264, 0.1099, 0.8452, 0.1054, 0.8443, 0.1244, 0.9652, 0.1289, 0.9662, 0.003601, 0.6179, 0.008225, 0.6173, 0.004556, 0.5275, 0.0, 0.5281, 0.08234, 0.3431, 0.07789, 0.3422, 0.0724, 0.4318, 0.07678, 0.4327, 0.1733, 0.6236, 0.1778, 0.6231, 0.1755, 0.5334, 0.171, 0.5339, 0.008225, 0.6173, 0.01375, 0.6166, 0.01002, 0.5268, 0.004556, 0.5275, 0.2851, 0.3365, 0.279, 0.3348, 0.2771, 0.3409, 0.2817, 0.3411, 0.279, 0.3348, 0.2729, 0.3328, 0.273, 0.3387, 0.2771, 0.3409, 0.2851, 0.3309, 0.2809, 0.3283, 0.279, 0.3348, 0.2851, 0.3365, 0.2809, 0.3283, 0.2754, 0.3286, 0.2729, 0.3328, 0.279, 0.3348, 0.1523, 0.8423, 0.1469, 0.8417, 0.1566, 0.9598, 0.162, 0.9604, 0.1568, 0.8426, 0.1523, 0.8423, 0.162, 0.9604, 0.1665, 0.9607, 0.1054, 0.8443, 0.09968, 0.8436, 0.1187, 0.9645, 0.1244, 0.9652, 0.03654, 0.1202, 0.0412, 0.1195, 0.06054, 0.0006792, 0.05589, 0.00135, 0.0, 0.5281, 0.004556, 0.5275, 0.006229, 0.3838, 0.001588, 0.3845, 0.001588, 0.3845, 0.006229, 0.3838, 0.01952, 0.2423, 0.01484, 0.243, 0.01484, 0.243, 0.01952, 0.2423, 0.0412, 0.1195, 0.03654, 0.1202, 0.0724, 0.4318, 0.06677, 0.4311, 0.06606, 0.5753, 0.07174, 0.5761, 0.07174, 0.5761, 0.06606, 0.5753, 0.07813, 0.7184, 0.08388, 0.7192, 0.08388, 0.7192, 0.07813, 0.7184, 0.09968, 0.8436, 0.1054, 0.8443, 0.1388, 0.4361, 0.1343, 0.4358, 0.1349, 0.5793, 0.1394, 0.5797, 0.1394, 0.5797, 0.1349, 0.5793, 0.1414, 0.7203, 0.1459, 0.7206, 0.1459, 0.7206, 0.1414, 0.7203, 0.1523, 0.8423, 0.1568, 0.8426, 0.1343, 0.4358, 0.1289, 0.4352, 0.1295, 0.5788, 0.1349, 0.5793, 0.1349, 0.5793, 0.1295, 0.5788, 0.136, 0.7197, 0.1414, 0.7203, 0.1414, 0.7203, 0.136, 0.7197, 0.1469, 0.8417, 0.1523, 0.8423, 0.07678, 0.4327, 0.0724, 0.4318, 0.07174, 0.5761, 0.07619, 0.577, 0.07619, 0.577, 0.07174, 0.5761, 0.08388, 0.7192, 0.08837, 0.7201, 0.08837, 0.7201, 0.08388, 0.7192, 0.1054, 0.8443, 0.1099, 0.8452, 0.171, 0.5339, 0.1755, 0.5334, 0.1762, 0.3891, 0.1716, 0.3896, 0.1716, 0.3896, 0.1762, 0.3891, 0.1816, 0.246, 0.177, 0.2465, 0.177, 0.2465, 0.1816, 0.246, 0.1907, 0.1209, 0.1862, 0.1214, 0.004556, 0.5275, 0.01002, 0.5268, 0.01171, 0.3831, 0.006229, 0.3838, 0.006229, 0.3838, 0.01171, 0.3831, 0.02506, 0.2417, 0.01952, 0.2423, 0.01952, 0.2423, 0.02506, 0.2417, 0.04672, 0.1188, 0.0412, 0.1195, 0.1665, 0.5341, 0.171, 0.5339, 0.1716, 0.3896, 0.1671, 0.3898, 0.1671, 0.3898, 0.1716, 0.3896, 0.177, 0.2465, 0.1725, 0.2467, 0.1725, 0.2467, 0.177, 0.2465, 0.1862, 0.1214, 0.1817, 0.1216, 0.1867, 0.883, 0.1912, 0.8829, 0.1855, 0.7966, 0.181, 0.7968, 0.04057, 0.8789, 0.04612, 0.8782, 0.03591, 0.7913, 0.03034, 0.792, 0.1912, 0.8829, 0.1958, 0.8823, 0.1901, 0.7961, 0.1855, 0.7966, 0.1221, 0.08413, 0.1176, 0.0832, 0.1049, 0.1693, 0.1094, 0.1703, 0.1584, 0.08345, 0.153, 0.08287, 0.1462, 0.1701, 0.1517, 0.1707, 0.1629, 0.08378, 0.1584, 0.08345, 0.1517, 0.1707, 0.1562, 0.171, 0.1176, 0.0832, 0.1119, 0.08245, 0.0992, 0.1686, 0.1049, 0.1693, 0.0359, 0.8796, 0.04057, 0.8789, 0.03034, 0.792, 0.02566, 0.7926, 0.0172, 0.7055, 0.02275, 0.7048, 0.01375, 0.6166, 0.008225, 0.6173, 0.1784, 0.7112, 0.1829, 0.7107, 0.1778, 0.6231, 0.1733, 0.6236, 0.09363, 0.2556, 0.08915, 0.2546, 0.07789, 0.3422, 0.08234, 0.3431, 0.01252, 0.7062, 0.0172, 0.7055, 0.008225, 0.6173, 0.003601, 0.6179, 0.1739, 0.7114, 0.1784, 0.7112, 0.1733, 0.6236, 0.1688, 0.6237, 0.1432, 0.2574, 0.1378, 0.2569, 0.1317, 0.3453, 0.1371, 0.3459, 0.1477, 0.2578, 0.1432, 0.2574, 0.1371, 0.3459, 0.1416, 0.3462, 0.08915, 0.2546, 0.08343, 0.2539, 0.07221, 0.3415, 0.07789, 0.3422])
me_cube_003.materials.append(mat_material_004)
me_cube_003.use_remesh_fix_poles = True
me_cube_003.use_remesh_preserve_attributes = False
me_cube_003.use_mirror_vertex_groups = False
me_cube_003.update()
me_plane_002 = bpy.data.meshes.new('Plane.002')
me_plane_002.from_pydata([(-0.04777, 0.1091, 5.32), (-0.2512, 1.664, 7.497), (0.05905, 0.1085, 5.31), (-0.1319, 1.695, 7.504), (-0.3184, 0.3515, 6.083), (-0.4569, 0.7612, 6.553), (-0.4983, 1.235, 6.915), (0.1812, 1.357, 6.957), (0.3065, 0.8905, 6.595), (0.2834, 0.4596, 6.109), (-0.3437, 1.479, 7.154), (-0.02804, 1.545, 7.172), (0.01416, 0.1357, 5.286), (-0.1827, 1.738, 7.49), (0.002824, 0.4463, 6.015), (-0.05546, 0.8619, 6.502), (-0.1419, 1.339, 6.849), (-0.1678, 1.542, 7.102), (-0.4362, 1.017, 6.716), (0.1945, 1.122, 6.755), (-0.1002, 1.101, 6.673), (-0.3062, 1.566, 7.315), (-0.07282, 1.621, 7.331), (-0.1778, 1.656, 7.288), (-0.3494, 0.5604, 6.345), (0.2701, 0.6471, 6.382), (-0.01478, 0.6315, 6.309)], [], [(23, 13, 3, 22), (12, 14, 9, 2), (26, 15, 8, 25), (20, 16, 7, 19), (16, 17, 11, 7), (6, 10, 17, 16), (18, 6, 16, 20), (24, 5, 15, 26), (0, 4, 14, 12), (21, 1, 13, 23), (5, 18, 20, 15), (15, 20, 19, 8), (10, 21, 23, 17), (17, 23, 22, 11), (4, 24, 26, 14), (14, 26, 25, 9)])
me_plane_002.polygons.foreach_set('use_smooth', [True] * 16)
_uv = me_plane_002.uv_layers.new(name='UVMap')
_uv.uv.foreach_set('vector', [0.2494, 0.02539, 0.252, 0.0, 0.2475, 0.001781, 0.239, 0.02378, 0.2253, 0.3283, 0.2336, 0.2356, 0.2026, 0.2253, 0.2213, 0.3278, 0.2369, 0.1938, 0.2396, 0.1585, 0.1988, 0.1472, 0.2049, 0.1854, 0.2421, 0.1248, 0.2444, 0.0906, 0.2087, 0.07861, 0.2091, 0.1151, 0.2444, 0.0906, 0.2473, 0.05157, 0.2325, 0.04453, 0.2087, 0.07861, 0.2897, 0.09212, 0.2704, 0.05133, 0.2473, 0.05157, 0.2444, 0.0906, 0.2841, 0.127, 0.2897, 0.09212, 0.2444, 0.0906, 0.2421, 0.1248, 0.2782, 0.1958, 0.2897, 0.1614, 0.2396, 0.1585, 0.2369, 0.1938, 0.2339, 0.3269, 0.2746, 0.2361, 0.2336, 0.2356, 0.2253, 0.3283, 0.2672, 0.02942, 0.262, 0.004803, 0.252, 0.0, 0.2494, 0.02539, 0.2897, 0.1614, 0.2841, 0.127, 0.2421, 0.1248, 0.2396, 0.1585, 0.2396, 0.1585, 0.2421, 0.1248, 0.2091, 0.1151, 0.1988, 0.1472, 0.2704, 0.05133, 0.2672, 0.02942, 0.2494, 0.02539, 0.2473, 0.05157, 0.2473, 0.05157, 0.2494, 0.02539, 0.239, 0.02378, 0.2325, 0.04453, 0.2746, 0.2361, 0.2782, 0.1958, 0.2369, 0.1938, 0.2336, 0.2356, 0.2336, 0.2356, 0.2369, 0.1938, 0.2049, 0.1854, 0.2026, 0.2253])
me_plane_002.materials.append(mat_material_004)
me_plane_002.use_remesh_fix_poles = True
me_plane_002.use_remesh_preserve_attributes = False
me_plane_002.use_mirror_vertex_groups = False
me_plane_002.update()
me_plane_003 = bpy.data.meshes.new('Plane.003')
me_plane_003.from_pydata([(0.1507, 0.1101, 4.34), (0.424, -1.016, 6.844), (0.08755, 0.0687, 4.3), (0.3544, -1.087, 6.818), (0.2216, 0.08245, 5.023), (0.3167, -0.1615, 5.666), (0.4894, -0.544, 6.298), (0.1333, -0.9642, 6.134), (-0.07887, -0.6374, 5.479), (-0.1013, -0.3024, 4.879), (0.4756, -0.8296, 6.569), (0.3019, -1.019, 6.493), (0.07705, 0.1354, 4.298), (0.3441, -1.034, 6.838), (0.04284, -0.07156, 4.899), (0.06895, -0.3648, 5.523), (0.2655, -0.7202, 6.167), (0.3417, -0.8939, 6.488), (0.3806, -0.3795, 5.97), (0.05483, -0.7727, 5.817), (0.1704, -0.5462, 5.848), (0.468, -0.9257, 6.707), (0.3361, -1.065, 6.654), (0.3487, -0.9685, 6.671), (0.2106, -0.04147, 5.331), (-0.0987, -0.4352, 5.177), (0.009535, -0.2137, 5.211)], [], [(23, 13, 3, 22), (12, 14, 9, 2), (26, 15, 8, 25), (20, 16, 7, 19), (16, 17, 11, 7), (6, 10, 17, 16), (18, 6, 16, 20), (24, 5, 15, 26), (0, 4, 14, 12), (21, 1, 13, 23), (5, 18, 20, 15), (15, 20, 19, 8), (10, 21, 23, 17), (17, 23, 22, 11), (4, 24, 26, 14), (14, 26, 25, 9)])
me_plane_003.polygons.foreach_set('use_smooth', [True] * 16)
_uv = me_plane_003.uv_layers.new(name='UVMap')
_uv.uv.foreach_set('vector', [0.3198, 0.02279, 0.3174, 0.00154, 0.3129, 0.001116, 0.3097, 0.02053, 0.3443, 0.3389, 0.3369, 0.2641, 0.3045, 0.2589, 0.339, 0.3355, 0.3287, 0.2241, 0.3267, 0.1817, 0.2897, 0.1773, 0.2996, 0.22, 0.3255, 0.1358, 0.3243, 0.09107, 0.2914, 0.08636, 0.2954, 0.1314, 0.3243, 0.09107, 0.3218, 0.04633, 0.3075, 0.04098, 0.2914, 0.08636, 0.3603, 0.08003, 0.3397, 0.0377, 0.3218, 0.04633, 0.3243, 0.09107, 0.3594, 0.1256, 0.3603, 0.08003, 0.3243, 0.09107, 0.3255, 0.1358, 0.3623, 0.2145, 0.3673, 0.1702, 0.3267, 0.1817, 0.3287, 0.2241, 0.3485, 0.3317, 0.3673, 0.2538, 0.3369, 0.2641, 0.3443, 0.3389, 0.3336, 0.01836, 0.3252, 0.0, 0.3174, 0.00154, 0.3198, 0.02279, 0.3673, 0.1702, 0.3594, 0.1256, 0.3255, 0.1358, 0.3267, 0.1817, 0.3267, 0.1817, 0.3255, 0.1358, 0.2954, 0.1314, 0.2897, 0.1773, 0.3397, 0.0377, 0.3336, 0.01836, 0.3198, 0.02279, 0.3218, 0.04633, 0.3218, 0.04633, 0.3198, 0.02279, 0.3097, 0.02053, 0.3075, 0.04098, 0.3673, 0.2538, 0.3623, 0.2145, 0.3287, 0.2241, 0.3369, 0.2641, 0.3369, 0.2641, 0.3287, 0.2241, 0.2996, 0.22, 0.3045, 0.2589])
me_plane_003.materials.append(mat_material_004)
me_plane_003.use_remesh_fix_poles = True
me_plane_003.use_remesh_preserve_attributes = False
me_plane_003.use_mirror_vertex_groups = False
me_plane_003.update()

# ---- objects
ob_light = bpy.data.objects.new('Light', light_light)
ob_camera = bpy.data.objects.new('Camera', cam_camera)
ob_plane = bpy.data.objects.new('Plane', me_plane)
ob_circle = bpy.data.objects.new('Circle', me_circle_005)
ob_plane_001 = bpy.data.objects.new('Plane.001', me_plane_001)
ob_cube = bpy.data.objects.new('Cube', me_cube_002)
ob_cube_001 = bpy.data.objects.new('Cube.001', me_cube_003)
ob_plane_002 = bpy.data.objects.new('Plane.002', me_plane_002)
ob_plane_003 = bpy.data.objects.new('Plane.003', me_plane_003)

# ---- transforms, parenting, visibility, modifiers, constraints
ob_light.location = (4.076, 1.005, 5.904)
ob_light.rotation_euler = (0.6503, 0.05522, 1.866)
ob_light.lock_rotations_4d = False
ob_light.empty_display_type = 'ARROWS'
ob_light.color = (0.0, 0.0, 0.0, 0.0)
ob_light.lineart.crease_threshold = 0.0
ob_camera.location = (7.359, -6.926, 4.958)
ob_camera.rotation_euler = (1.109, 0.0, 0.8149)
ob_camera.lock_rotations_4d = False
ob_camera.empty_display_type = 'ARROWS'
ob_camera.color = (0.0, 0.0, 0.0, 0.0)
ob_camera.display_type = 'WIRE'
ob_camera.lineart.crease_threshold = 0.0
ob_plane.location = (0.0, 0.0, 0.0)
ob_plane.lineart.crease_threshold = 0.0
ob_circle.location = (0.0, 0.0, 0.0)
ob_circle.lineart.crease_threshold = 0.0
ob_plane_001.location = (0.0, 0.0, 0.0)
ob_plane_001.rotation_euler = (0.1484, 0.05386, -0.6703)
ob_plane_001.lineart.crease_threshold = 0.0
_m = ob_plane_001.modifiers.new('Array', 'ARRAY')
_m.count = 9
_m.relative_offset_displace = (0.0, 0.0, 0.0)
_m.use_object_offset = True
_m.offset_object = ob_circle
ob_cube.location = (0.0, 0.0, 0.0)
ob_cube.lineart.crease_threshold = 0.0
ob_cube_001.location = (0.0, 0.0, 0.0)
ob_cube_001.lineart.crease_threshold = 0.0
ob_plane_002.location = (0.0, 0.0, 0.0)
ob_plane_002.lineart.crease_threshold = 0.0
ob_plane_003.location = (0.0, 0.0, 0.0)
ob_plane_003.lineart.crease_threshold = 0.0

# ---- collection membership
col_collection.objects.link(ob_light)
col_collection.objects.link(ob_camera)
col_collection.objects.link(ob_plane)
col_collection.objects.link(ob_circle)
col_collection.objects.link(ob_plane_001)
col_collection.objects.link(ob_cube)
col_collection.objects.link(ob_cube_001)
col_collection.objects.link(ob_plane_002)
col_collection.objects.link(ob_plane_003)

# ---- scene / render settings (as saved in the file)
scene.camera = ob_camera
scene.frame_start = 1; scene.frame_end = 250; scene.frame_set(33)
scene.render.engine = 'BLENDER_EEVEE_NEXT'
scene.cycles.use_denoising = False
scene.cycles.samples = 128
scene.cycles.sampling_pattern = 'TABULATED_SOBOL'
scene.cycles.use_adaptive_sampling = False
scene.cycles.use_light_tree = False
scene.view_settings.view_transform = 'Filmic'
bpy.context.view_layer.update()
